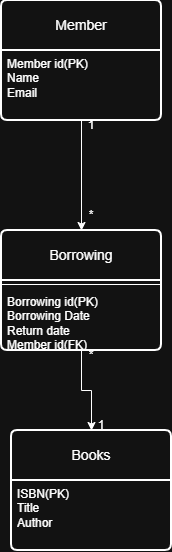

The diagram above was exported from draw.io. Its source (the exported page's mxGraphModel, read from the mxfile embedded in the PNG):
<mxGraphModel dx="756" dy="557" grid="1" gridSize="10" guides="1" tooltips="1" connect="1" arrows="1" fold="1" page="1" pageScale="1" pageWidth="850" pageHeight="1100" math="0" shadow="0">
  <root>
    <mxCell id="0" />
    <mxCell id="1" parent="0" />
    <mxCell id="4B58a26rLaKrWhLaHPEF-1" parent="1" style="swimlane;childLayout=stackLayout;horizontal=1;startSize=50;horizontalStack=0;rounded=1;fontSize=14;fontStyle=0;strokeWidth=2;resizeParent=0;resizeLast=1;shadow=0;dashed=0;align=center;arcSize=4;whiteSpace=wrap;html=1;" value="Member" vertex="1">
      <mxGeometry height="120" width="160" x="190" y="60" as="geometry" />
    </mxCell>
    <mxCell id="4B58a26rLaKrWhLaHPEF-2" parent="4B58a26rLaKrWhLaHPEF-1" style="align=left;strokeColor=none;fillColor=none;spacingLeft=4;spacingRight=4;fontSize=12;verticalAlign=top;resizable=0;rotatable=0;part=1;html=1;whiteSpace=wrap;" value="Member id(PK)&lt;div&gt;Name&lt;/div&gt;&lt;div&gt;Email&lt;/div&gt;" vertex="1">
      <mxGeometry height="70" width="160" y="50" as="geometry" />
    </mxCell>
    <mxCell id="4B58a26rLaKrWhLaHPEF-4" parent="1" style="swimlane;childLayout=stackLayout;horizontal=1;startSize=50;horizontalStack=0;rounded=1;fontSize=14;fontStyle=0;strokeWidth=2;resizeParent=0;resizeLast=1;shadow=0;dashed=0;align=center;arcSize=4;whiteSpace=wrap;html=1;" value="Borrowing" vertex="1">
      <mxGeometry height="120" width="160" x="190" y="290" as="geometry" />
    </mxCell>
    <mxCell id="4B58a26rLaKrWhLaHPEF-10" parent="4B58a26rLaKrWhLaHPEF-4" style="line;strokeWidth=1;fillColor=none;align=left;verticalAlign=middle;spacingTop=-1;spacingLeft=3;spacingRight=3;rotatable=0;labelPosition=right;points=[];portConstraint=eastwest;strokeColor=inherit;" value="" vertex="1">
      <mxGeometry height="8" width="160" y="50" as="geometry" />
    </mxCell>
    <mxCell id="4B58a26rLaKrWhLaHPEF-5" parent="4B58a26rLaKrWhLaHPEF-4" style="align=left;strokeColor=none;fillColor=none;spacingLeft=4;spacingRight=4;fontSize=12;verticalAlign=top;resizable=0;rotatable=0;part=1;html=1;whiteSpace=wrap;" value="Borrowing id(PK)&lt;div&gt;Borrowing Date&lt;/div&gt;&lt;div&gt;Return date&lt;/div&gt;&lt;div&gt;Member id(FK)&lt;/div&gt;" vertex="1">
      <mxGeometry height="62" width="160" y="58" as="geometry" />
    </mxCell>
    <mxCell id="4B58a26rLaKrWhLaHPEF-6" parent="1" style="swimlane;childLayout=stackLayout;horizontal=1;startSize=50;horizontalStack=0;rounded=1;fontSize=14;fontStyle=0;strokeWidth=2;resizeParent=0;resizeLast=1;shadow=0;dashed=0;align=center;arcSize=4;whiteSpace=wrap;html=1;" value="Books" vertex="1">
      <mxGeometry height="120" width="160" x="200" y="490" as="geometry" />
    </mxCell>
    <mxCell id="4B58a26rLaKrWhLaHPEF-7" parent="4B58a26rLaKrWhLaHPEF-6" style="align=left;strokeColor=none;fillColor=none;spacingLeft=4;spacingRight=4;fontSize=12;verticalAlign=top;resizable=0;rotatable=0;part=1;html=1;whiteSpace=wrap;" value="ISBN(PK)&lt;div&gt;Title&lt;/div&gt;&lt;div&gt;Author&lt;/div&gt;" vertex="1">
      <mxGeometry height="70" width="160" y="50" as="geometry" />
    </mxCell>
    <mxCell id="6c5PT3QH1H4mherO2Qzk-2" edge="1" parent="1" source="4B58a26rLaKrWhLaHPEF-2" style="edgeStyle=orthogonalEdgeStyle;rounded=0;orthogonalLoop=1;jettySize=auto;html=1;entryX=0.5;entryY=0;entryDx=0;entryDy=0;" target="4B58a26rLaKrWhLaHPEF-4">
      <mxGeometry relative="1" as="geometry" />
    </mxCell>
    <mxCell id="6c5PT3QH1H4mherO2Qzk-3" edge="1" parent="1" source="4B58a26rLaKrWhLaHPEF-5" style="edgeStyle=orthogonalEdgeStyle;rounded=0;orthogonalLoop=1;jettySize=auto;html=1;exitX=0.5;exitY=1;exitDx=0;exitDy=0;entryX=0.5;entryY=0;entryDx=0;entryDy=0;" target="4B58a26rLaKrWhLaHPEF-6">
      <mxGeometry relative="1" as="geometry" />
    </mxCell>
    <mxCell id="6c5PT3QH1H4mherO2Qzk-4" parent="1" style="text;html=1;whiteSpace=wrap;strokeColor=none;fillColor=none;align=center;verticalAlign=middle;rounded=0;" value="1" vertex="1">
      <mxGeometry height="30" width="60" x="250" y="170" as="geometry" />
    </mxCell>
    <mxCell id="6c5PT3QH1H4mherO2Qzk-5" parent="1" style="text;html=1;whiteSpace=wrap;strokeColor=none;fillColor=none;align=center;verticalAlign=middle;rounded=0;" value="*" vertex="1">
      <mxGeometry height="30" width="60" x="250" y="260" as="geometry" />
    </mxCell>
    <mxCell id="6c5PT3QH1H4mherO2Qzk-6" parent="1" style="text;html=1;whiteSpace=wrap;strokeColor=none;fillColor=none;align=center;verticalAlign=middle;rounded=0;" value="1" vertex="1">
      <mxGeometry height="30" width="60" x="260" y="470" as="geometry" />
    </mxCell>
    <mxCell id="6c5PT3QH1H4mherO2Qzk-8" parent="1" style="text;html=1;whiteSpace=wrap;strokeColor=none;fillColor=none;align=center;verticalAlign=middle;rounded=0;" value="*" vertex="1">
      <mxGeometry height="30" width="60" x="250" y="400" as="geometry" />
    </mxCell>
  </root>
</mxGraphModel>